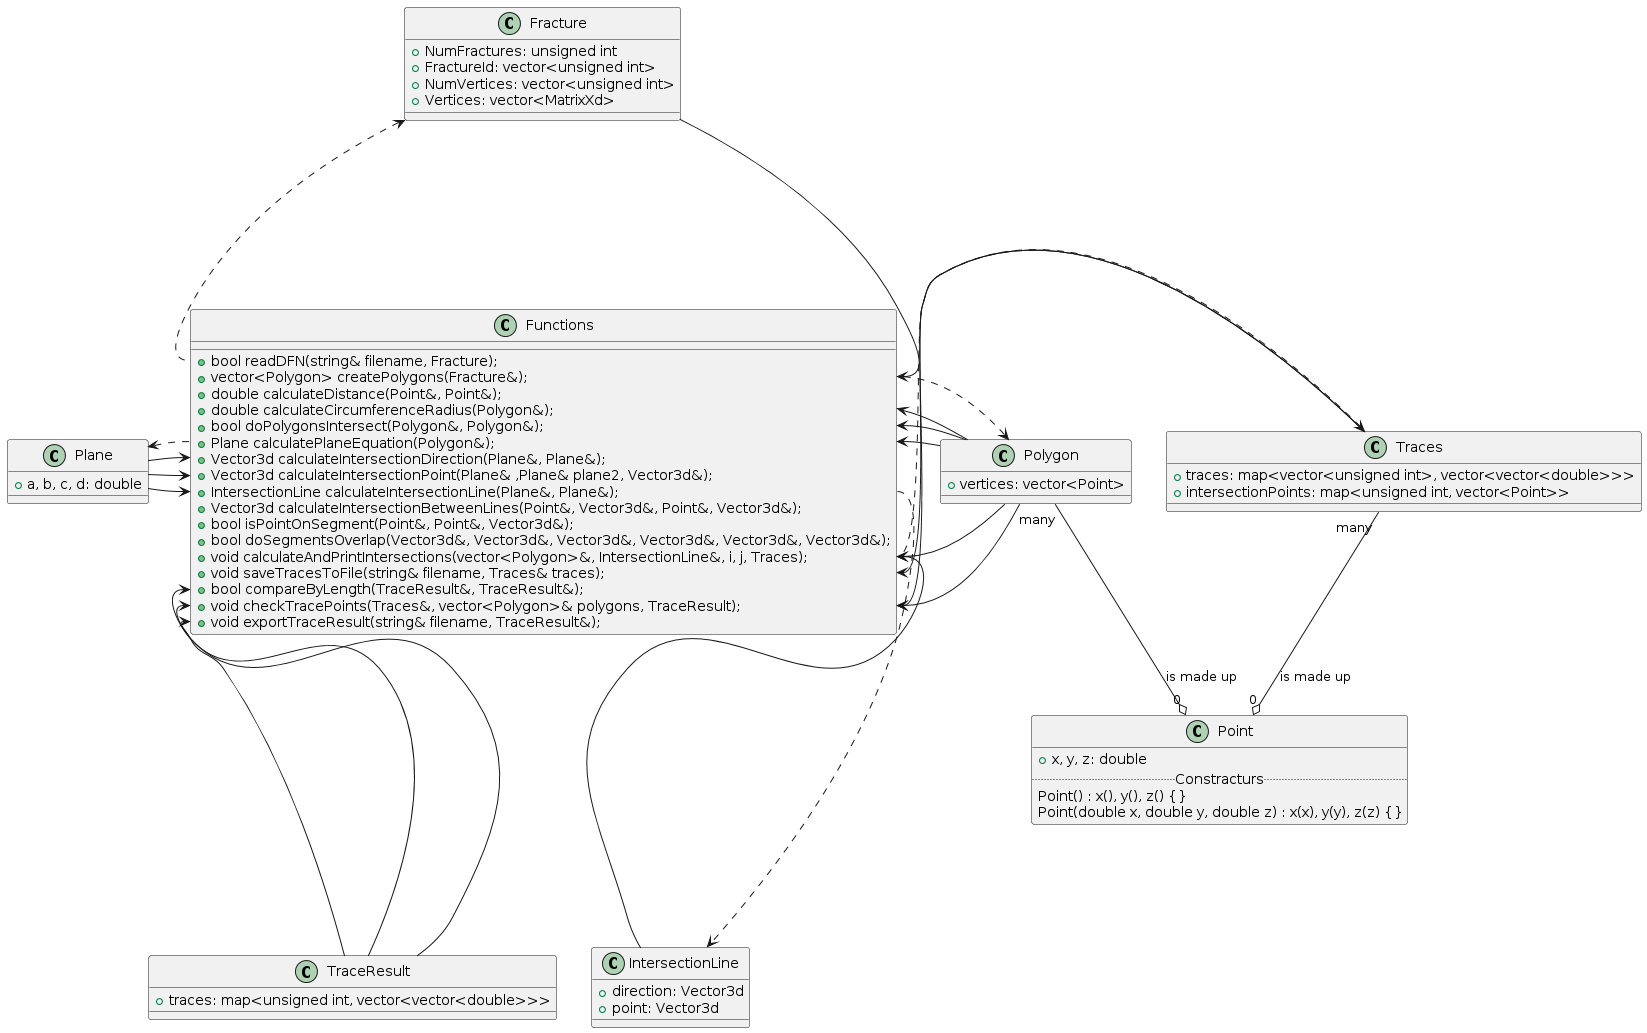

The diagram above was rendered by PlantUML. Its source (embedded in the PNG):
@startuml
Class Fracture { 
  + NumFractures: unsigned int
  + FractureId: vector<unsigned int>
  + NumVertices: vector<unsigned int>
  + Vertices: vector<MatrixXd>
}
Class Point {
  + x, y, z: double
..Constracturs..
  Point() : x(), y(), z() {}
  Point(double x, double y, double z) : x(x), y(y), z(z) {}
}
Class Polygon {
  + vertices: vector<Point>
}
Class Plane {
  + a, b, c, d: double
}
Class IntersectionLine {
  + direction: Vector3d
  + point: Vector3d
}
Class Traces {
 + traces: map<vector<unsigned int>, vector<vector<double>>>
 + intersectionPoints: map<unsigned int, vector<Point>>
}
Class TraceResult {
  + traces: map<unsigned int, vector<vector<double>>>
}
Class Functions {
  + bool readDFN(string& filename, Fracture);
  + vector<Polygon> createPolygons(Fracture&);
  + double calculateDistance(Point&, Point&);
  + double calculateCircumferenceRadius(Polygon&);
  + bool doPolygonsIntersect(Polygon&, Polygon&);
  + Plane calculatePlaneEquation(Polygon&);
  + Vector3d calculateIntersectionDirection(Plane&, Plane&);
  + Vector3d calculateIntersectionPoint(Plane& ,Plane& plane2, Vector3d&);
  + IntersectionLine calculateIntersectionLine(Plane&, Plane&);
  + Vector3d calculateIntersectionBetweenLines(Point&, Vector3d&, Point&, Vector3d&);
  + bool isPointOnSegment(Point&, Point&, Vector3d&);
  + bool doSegmentsOverlap(Vector3d&, Vector3d&, Vector3d&, Vector3d&, Vector3d&, Vector3d&);
  + void calculateAndPrintIntersections(vector<Polygon>&, IntersectionLine&, i, j, Traces);
  + void saveTracesToFile(string& filename, Traces& traces);
  + bool compareByLength(TraceResult&, TraceResult&);
  + void checkTracePoints(Traces&, vector<Polygon>& polygons, TraceResult);
  + void exportTraceResult(string& filename, TraceResult&);
}
Functions::calculatePlaneEquation ..left..> Plane
Plane --right--> Functions::calculateIntersectionDirection
Plane --right--> Functions::calculateIntersectionPoint
Plane --right--> Functions::calculateIntersectionLine
Plane -[hidden]-> TraceResult 
Functions::readDFN ..up..> Fracture
Fracture --down--> Functions::createPolygons
IntersectionLine --up--> Functions::calculateAndPrintIntersections
Functions::calculateIntersectionLine ..down..> IntersectionLine
Functions::createPolygons ..up..> Polygon
Polygon --left--> Functions::calculateCircumferenceRadius
Polygon --left--> Functions::doPolygonsIntersect
Polygon --left--> Functions::calculatePlaneEquation
Polygon --left--> Functions::calculateAndPrintIntersections
Polygon --left--> Functions::checkTracePoints
Functions::calculateAndPrintIntersections ..left..> Traces
Traces --left--> Functions::saveTracesToFile
Traces --left--> Functions::checkTracePoints
Polygon "many" --o "0" Point : is made up
Traces "many" --o "0" Point : is made up
TraceResult --up--> Functions::compareByLength
TraceResult --up--> Functions::checkTracePoints
TraceResult --up--> Functions::exportTraceResult
@enduml